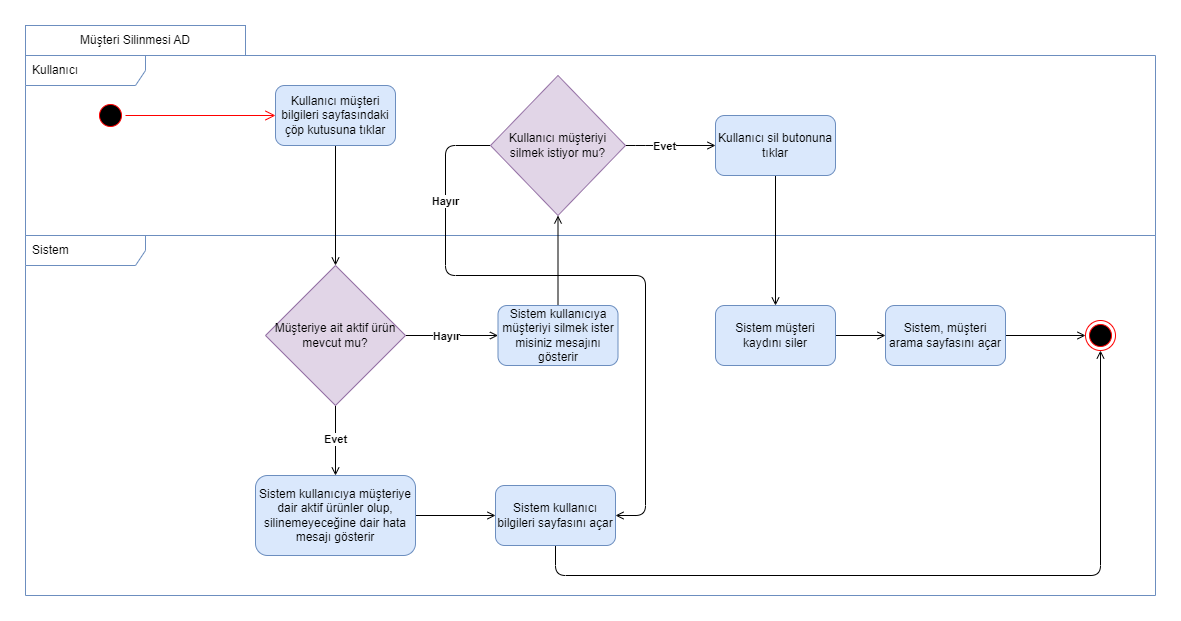

The diagram above was exported from draw.io. Its source (the exported page's mxGraphModel, read from the mxfile embedded in the PNG):
<mxGraphModel dx="1973" dy="1869" grid="1" gridSize="10" guides="1" tooltips="1" connect="1" arrows="1" fold="1" page="1" pageScale="1" pageWidth="850" pageHeight="1100" math="0" shadow="0">
  <root>
    <mxCell id="0" />
    <mxCell id="1" parent="0" />
    <mxCell id="2" value="Sistem" style="shape=umlFrame;whiteSpace=wrap;html=1;width=120;height=30;boundedLbl=1;verticalAlign=middle;align=left;spacingLeft=5;fillColor=none;strokeColor=#6c8ebf;" vertex="1" parent="1">
      <mxGeometry x="20" y="2630" width="1130" height="360" as="geometry" />
    </mxCell>
    <mxCell id="3" value="Müşteri Silinmesi AD" style="rounded=0;whiteSpace=wrap;html=1;fillColor=none;strokeColor=#6c8ebf;" vertex="1" parent="1">
      <mxGeometry x="20" y="2420" width="220" height="30" as="geometry" />
    </mxCell>
    <mxCell id="4" value="Kullanıcı" style="shape=umlFrame;whiteSpace=wrap;html=1;width=120;height=30;boundedLbl=1;verticalAlign=middle;align=left;spacingLeft=5;fillColor=none;strokeColor=#6c8ebf;" vertex="1" parent="1">
      <mxGeometry x="20" y="2450" width="1130" height="180" as="geometry" />
    </mxCell>
    <mxCell id="5" value="" style="edgeStyle=orthogonalEdgeStyle;rounded=1;orthogonalLoop=1;jettySize=auto;html=1;endArrow=open;endFill=0;entryX=0.5;entryY=0;entryDx=0;entryDy=0;" edge="1" source="6" target="19" parent="1">
      <mxGeometry relative="1" as="geometry">
        <mxPoint x="330" y="2610" as="targetPoint" />
      </mxGeometry>
    </mxCell>
    <mxCell id="6" value="Kullanıcı müşteri bilgileri sayfasındaki çöp kutusuna tıklar" style="rounded=1;whiteSpace=wrap;html=1;fillStyle=auto;fillColor=#dae8fc;strokeColor=#6c8ebf;" vertex="1" parent="1">
      <mxGeometry x="270" y="2480" width="120" height="60" as="geometry" />
    </mxCell>
    <mxCell id="7" style="edgeStyle=orthogonalEdgeStyle;rounded=1;orthogonalLoop=1;jettySize=auto;html=1;exitX=0.5;exitY=1;exitDx=0;exitDy=0;entryX=0.5;entryY=0;entryDx=0;entryDy=0;endArrow=open;endFill=0;" edge="1" source="8" target="10" parent="1">
      <mxGeometry relative="1" as="geometry" />
    </mxCell>
    <mxCell id="8" value="Kullanıcı sil butonuna tıklar" style="whiteSpace=wrap;html=1;fillColor=#dae8fc;rounded=1;fillStyle=auto;strokeColor=#6c8ebf;" vertex="1" parent="1">
      <mxGeometry x="710" y="2510" width="120" height="60" as="geometry" />
    </mxCell>
    <mxCell id="9" style="edgeStyle=orthogonalEdgeStyle;rounded=1;orthogonalLoop=1;jettySize=auto;html=1;exitX=1;exitY=0.5;exitDx=0;exitDy=0;entryX=0;entryY=0.5;entryDx=0;entryDy=0;endArrow=open;endFill=0;" edge="1" source="10" target="22" parent="1">
      <mxGeometry relative="1" as="geometry" />
    </mxCell>
    <mxCell id="10" value="Sistem müşteri kaydını siler" style="whiteSpace=wrap;html=1;fillColor=#dae8fc;rounded=1;fillStyle=auto;strokeColor=#6c8ebf;" vertex="1" parent="1">
      <mxGeometry x="710" y="2700" width="120" height="60" as="geometry" />
    </mxCell>
    <mxCell id="11" style="edgeStyle=orthogonalEdgeStyle;rounded=1;orthogonalLoop=1;jettySize=auto;html=1;exitX=1;exitY=0.5;exitDx=0;exitDy=0;entryX=0;entryY=0.5;entryDx=0;entryDy=0;endArrow=open;endFill=0;" edge="1" parent="1">
      <mxGeometry relative="1" as="geometry">
        <mxPoint x="1080" y="2730" as="targetPoint" />
        <mxPoint x="990" y="2730" as="sourcePoint" />
      </mxGeometry>
    </mxCell>
    <mxCell id="12" value="" style="ellipse;html=1;shape=startState;fillColor=#000000;strokeColor=#ff0000;" vertex="1" parent="1">
      <mxGeometry x="90" y="2495" width="30" height="30" as="geometry" />
    </mxCell>
    <mxCell id="13" value="" style="edgeStyle=orthogonalEdgeStyle;html=1;verticalAlign=bottom;endArrow=open;endSize=8;strokeColor=#ff0000;rounded=0;entryX=0;entryY=0.5;entryDx=0;entryDy=0;" edge="1" source="12" target="6" parent="1">
      <mxGeometry relative="1" as="geometry">
        <mxPoint x="125" y="2700" as="targetPoint" />
      </mxGeometry>
    </mxCell>
    <mxCell id="14" value="" style="ellipse;html=1;shape=endState;fillColor=#000000;strokeColor=#ff0000;" vertex="1" parent="1">
      <mxGeometry x="1080" y="2715" width="30" height="30" as="geometry" />
    </mxCell>
    <mxCell id="15" style="edgeStyle=orthogonalEdgeStyle;rounded=1;orthogonalLoop=1;jettySize=auto;html=1;exitX=1;exitY=0.5;exitDx=0;exitDy=0;entryX=0;entryY=0.5;entryDx=0;entryDy=0;endArrow=open;endFill=0;" edge="1" source="19" target="21" parent="1">
      <mxGeometry relative="1" as="geometry" />
    </mxCell>
    <mxCell id="16" value="Hayır" style="edgeLabel;html=1;align=center;verticalAlign=middle;resizable=0;points=[];fontStyle=1" vertex="1" connectable="0" parent="15">
      <mxGeometry x="-0.1386" relative="1" as="geometry">
        <mxPoint as="offset" />
      </mxGeometry>
    </mxCell>
    <mxCell id="17" style="edgeStyle=orthogonalEdgeStyle;rounded=1;orthogonalLoop=1;jettySize=auto;html=1;exitX=0.5;exitY=1;exitDx=0;exitDy=0;entryX=0.5;entryY=0;entryDx=0;entryDy=0;endArrow=open;endFill=0;" edge="1" source="19" target="24" parent="1">
      <mxGeometry relative="1" as="geometry" />
    </mxCell>
    <mxCell id="18" value="&lt;b&gt;Evet&lt;/b&gt;" style="edgeLabel;html=1;align=center;verticalAlign=middle;resizable=0;points=[];" vertex="1" connectable="0" parent="17">
      <mxGeometry x="-0.0702" y="-1" relative="1" as="geometry">
        <mxPoint as="offset" />
      </mxGeometry>
    </mxCell>
    <mxCell id="19" value="Müşteriye ait aktif ürün mevcut mu?" style="rhombus;whiteSpace=wrap;html=1;fillColor=#e1d5e7;rounded=0;fillStyle=auto;strokeColor=#9673a6;" vertex="1" parent="1">
      <mxGeometry x="260" y="2660" width="140" height="140" as="geometry" />
    </mxCell>
    <mxCell id="20" style="edgeStyle=orthogonalEdgeStyle;rounded=1;orthogonalLoop=1;jettySize=auto;html=1;exitX=0.5;exitY=0;exitDx=0;exitDy=0;entryX=0.5;entryY=1;entryDx=0;entryDy=0;endArrow=open;endFill=0;" edge="1" source="21" target="29" parent="1">
      <mxGeometry relative="1" as="geometry" />
    </mxCell>
    <mxCell id="21" value="Sistem kullanıcıya müşteriyi silmek ister misiniz mesajını gösterir" style="whiteSpace=wrap;html=1;fillColor=#dae8fc;rounded=1;fillStyle=auto;strokeColor=#6c8ebf;" vertex="1" parent="1">
      <mxGeometry x="492.5" y="2700" width="120" height="60" as="geometry" />
    </mxCell>
    <mxCell id="22" value="Sistem, müşteri arama sayfasını açar" style="whiteSpace=wrap;html=1;fillColor=#dae8fc;rounded=1;fillStyle=auto;strokeColor=#6c8ebf;" vertex="1" parent="1">
      <mxGeometry x="880" y="2700" width="120" height="60" as="geometry" />
    </mxCell>
    <mxCell id="23" style="edgeStyle=orthogonalEdgeStyle;rounded=1;orthogonalLoop=1;jettySize=auto;html=1;exitX=1;exitY=0.5;exitDx=0;exitDy=0;entryX=0;entryY=0.5;entryDx=0;entryDy=0;endArrow=open;endFill=0;" edge="1" source="24" target="31" parent="1">
      <mxGeometry relative="1" as="geometry" />
    </mxCell>
    <mxCell id="24" value="Sistem kullanıcıya müşteriye dair aktif ürünler olup, silinemeyeceğine dair hata mesajı gösterir" style="whiteSpace=wrap;html=1;fillColor=#dae8fc;rounded=1;fillStyle=auto;strokeColor=#6c8ebf;" vertex="1" parent="1">
      <mxGeometry x="250" y="2870" width="160" height="80" as="geometry" />
    </mxCell>
    <mxCell id="25" style="edgeStyle=orthogonalEdgeStyle;rounded=1;orthogonalLoop=1;jettySize=auto;html=1;exitX=1;exitY=0.5;exitDx=0;exitDy=0;entryX=0;entryY=0.5;entryDx=0;entryDy=0;endArrow=open;endFill=0;" edge="1" source="29" target="8" parent="1">
      <mxGeometry relative="1" as="geometry">
        <Array as="points">
          <mxPoint x="640" y="2540" />
          <mxPoint x="640" y="2540" />
        </Array>
      </mxGeometry>
    </mxCell>
    <mxCell id="26" value="Evet" style="edgeLabel;html=1;align=center;verticalAlign=middle;resizable=0;points=[];fontStyle=1" vertex="1" connectable="0" parent="25">
      <mxGeometry x="-0.1567" relative="1" as="geometry">
        <mxPoint as="offset" />
      </mxGeometry>
    </mxCell>
    <mxCell id="27" style="edgeStyle=orthogonalEdgeStyle;rounded=1;orthogonalLoop=1;jettySize=auto;html=1;exitX=0;exitY=0.5;exitDx=0;exitDy=0;entryX=1;entryY=0.5;entryDx=0;entryDy=0;endArrow=open;endFill=0;" edge="1" source="29" target="31" parent="1">
      <mxGeometry relative="1" as="geometry">
        <Array as="points">
          <mxPoint x="440" y="2540" />
          <mxPoint x="440" y="2670" />
          <mxPoint x="640" y="2670" />
          <mxPoint x="640" y="2910" />
        </Array>
      </mxGeometry>
    </mxCell>
    <mxCell id="28" value="Hayır" style="edgeLabel;html=1;align=center;verticalAlign=middle;resizable=0;points=[];fontStyle=1" vertex="1" connectable="0" parent="27">
      <mxGeometry x="-0.6879" y="-1" relative="1" as="geometry">
        <mxPoint as="offset" />
      </mxGeometry>
    </mxCell>
    <mxCell id="29" value="Kullanıcı müşteriyi &lt;br&gt;silmek istiyor mu?" style="rhombus;whiteSpace=wrap;html=1;fillColor=#e1d5e7;rounded=0;fillStyle=auto;strokeColor=#9673a6;" vertex="1" parent="1">
      <mxGeometry x="485" y="2470" width="135" height="140" as="geometry" />
    </mxCell>
    <mxCell id="30" style="edgeStyle=orthogonalEdgeStyle;rounded=1;orthogonalLoop=1;jettySize=auto;html=1;entryX=0.5;entryY=1;entryDx=0;entryDy=0;endArrow=open;endFill=0;" edge="1" source="31" target="14" parent="1">
      <mxGeometry relative="1" as="geometry">
        <Array as="points">
          <mxPoint x="550" y="2970" />
          <mxPoint x="1095" y="2970" />
        </Array>
      </mxGeometry>
    </mxCell>
    <mxCell id="31" value="Sistem kullanıcı bilgileri sayfasını açar" style="whiteSpace=wrap;html=1;fillColor=#dae8fc;rounded=1;fillStyle=auto;strokeColor=#6c8ebf;" vertex="1" parent="1">
      <mxGeometry x="490" y="2880" width="120" height="60" as="geometry" />
    </mxCell>
  </root>
</mxGraphModel>